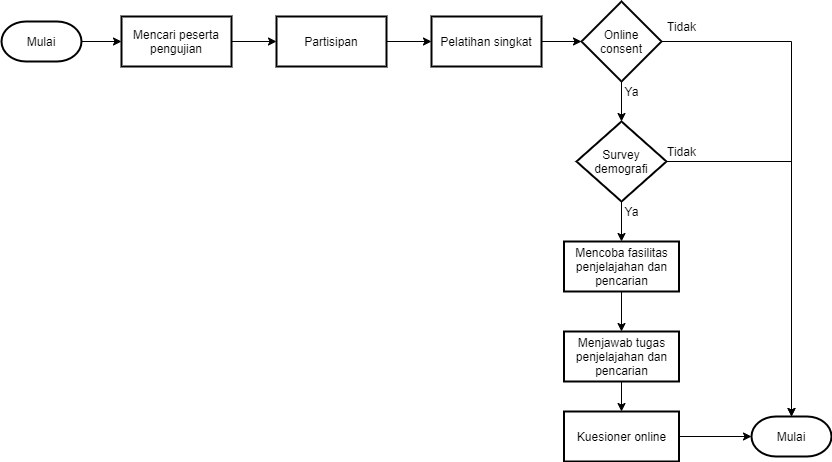

The diagram above was exported from draw.io. Its source (the exported page's mxGraphModel, read from the mxfile embedded in the PNG):
<mxGraphModel dx="1038" dy="523" grid="1" gridSize="10" guides="1" tooltips="1" connect="1" arrows="1" fold="1" page="1" pageScale="1" pageWidth="850" pageHeight="1100" math="0" shadow="0">
  <root>
    <mxCell id="0" />
    <mxCell id="1" parent="0" />
    <mxCell id="BxZJsbzwyX4v8Mcu_83I-11" style="edgeStyle=orthogonalEdgeStyle;rounded=0;orthogonalLoop=1;jettySize=auto;html=1;exitX=1;exitY=0.5;exitDx=0;exitDy=0;exitPerimeter=0;entryX=0;entryY=0.5;entryDx=0;entryDy=0;" edge="1" parent="1" source="BxZJsbzwyX4v8Mcu_83I-1" target="BxZJsbzwyX4v8Mcu_83I-2">
      <mxGeometry relative="1" as="geometry" />
    </mxCell>
    <mxCell id="BxZJsbzwyX4v8Mcu_83I-1" value="Mulai" style="strokeWidth=2;html=1;shape=mxgraph.flowchart.terminator;whiteSpace=wrap;" vertex="1" parent="1">
      <mxGeometry x="150" y="170" width="80" height="40" as="geometry" />
    </mxCell>
    <mxCell id="BxZJsbzwyX4v8Mcu_83I-12" style="edgeStyle=orthogonalEdgeStyle;rounded=0;orthogonalLoop=1;jettySize=auto;html=1;exitX=1;exitY=0.5;exitDx=0;exitDy=0;entryX=0;entryY=0.5;entryDx=0;entryDy=0;" edge="1" parent="1" source="BxZJsbzwyX4v8Mcu_83I-2" target="BxZJsbzwyX4v8Mcu_83I-3">
      <mxGeometry relative="1" as="geometry" />
    </mxCell>
    <mxCell id="BxZJsbzwyX4v8Mcu_83I-2" value="Mencari peserta pengujian" style="whiteSpace=wrap;html=1;absoluteArcSize=1;arcSize=14;strokeWidth=2;" vertex="1" parent="1">
      <mxGeometry x="270" y="165" width="110" height="50" as="geometry" />
    </mxCell>
    <mxCell id="BxZJsbzwyX4v8Mcu_83I-13" style="edgeStyle=orthogonalEdgeStyle;rounded=0;orthogonalLoop=1;jettySize=auto;html=1;exitX=1;exitY=0.5;exitDx=0;exitDy=0;entryX=0;entryY=0.5;entryDx=0;entryDy=0;" edge="1" parent="1" source="BxZJsbzwyX4v8Mcu_83I-3" target="BxZJsbzwyX4v8Mcu_83I-4">
      <mxGeometry relative="1" as="geometry" />
    </mxCell>
    <mxCell id="BxZJsbzwyX4v8Mcu_83I-3" value="Partisipan" style="whiteSpace=wrap;html=1;absoluteArcSize=1;arcSize=14;strokeWidth=2;" vertex="1" parent="1">
      <mxGeometry x="425" y="165" width="110" height="50" as="geometry" />
    </mxCell>
    <mxCell id="BxZJsbzwyX4v8Mcu_83I-14" style="edgeStyle=orthogonalEdgeStyle;rounded=0;orthogonalLoop=1;jettySize=auto;html=1;exitX=1;exitY=0.5;exitDx=0;exitDy=0;" edge="1" parent="1" source="BxZJsbzwyX4v8Mcu_83I-4" target="BxZJsbzwyX4v8Mcu_83I-5">
      <mxGeometry relative="1" as="geometry" />
    </mxCell>
    <mxCell id="BxZJsbzwyX4v8Mcu_83I-4" value="Pelatihan singkat" style="whiteSpace=wrap;html=1;absoluteArcSize=1;arcSize=14;strokeWidth=2;" vertex="1" parent="1">
      <mxGeometry x="580" y="165" width="110" height="50" as="geometry" />
    </mxCell>
    <mxCell id="BxZJsbzwyX4v8Mcu_83I-15" style="edgeStyle=orthogonalEdgeStyle;rounded=0;orthogonalLoop=1;jettySize=auto;html=1;exitX=0.5;exitY=1;exitDx=0;exitDy=0;exitPerimeter=0;entryX=0.5;entryY=0;entryDx=0;entryDy=0;entryPerimeter=0;" edge="1" parent="1" source="BxZJsbzwyX4v8Mcu_83I-5" target="BxZJsbzwyX4v8Mcu_83I-6">
      <mxGeometry relative="1" as="geometry" />
    </mxCell>
    <mxCell id="BxZJsbzwyX4v8Mcu_83I-17" style="edgeStyle=orthogonalEdgeStyle;rounded=0;orthogonalLoop=1;jettySize=auto;html=1;exitX=1;exitY=0.5;exitDx=0;exitDy=0;exitPerimeter=0;entryX=0.5;entryY=0;entryDx=0;entryDy=0;entryPerimeter=0;" edge="1" parent="1" source="BxZJsbzwyX4v8Mcu_83I-5" target="BxZJsbzwyX4v8Mcu_83I-10">
      <mxGeometry relative="1" as="geometry" />
    </mxCell>
    <mxCell id="BxZJsbzwyX4v8Mcu_83I-5" value="Online consent" style="strokeWidth=2;html=1;shape=mxgraph.flowchart.decision;whiteSpace=wrap;" vertex="1" parent="1">
      <mxGeometry x="730" y="150" width="80" height="80" as="geometry" />
    </mxCell>
    <mxCell id="BxZJsbzwyX4v8Mcu_83I-16" style="edgeStyle=orthogonalEdgeStyle;rounded=0;orthogonalLoop=1;jettySize=auto;html=1;exitX=0.5;exitY=1;exitDx=0;exitDy=0;exitPerimeter=0;entryX=0.5;entryY=0;entryDx=0;entryDy=0;" edge="1" parent="1" source="BxZJsbzwyX4v8Mcu_83I-6" target="BxZJsbzwyX4v8Mcu_83I-7">
      <mxGeometry relative="1" as="geometry" />
    </mxCell>
    <mxCell id="BxZJsbzwyX4v8Mcu_83I-18" style="edgeStyle=orthogonalEdgeStyle;rounded=0;orthogonalLoop=1;jettySize=auto;html=1;exitX=1;exitY=0.5;exitDx=0;exitDy=0;exitPerimeter=0;entryX=0.5;entryY=0;entryDx=0;entryDy=0;entryPerimeter=0;" edge="1" parent="1" source="BxZJsbzwyX4v8Mcu_83I-6" target="BxZJsbzwyX4v8Mcu_83I-10">
      <mxGeometry relative="1" as="geometry" />
    </mxCell>
    <mxCell id="BxZJsbzwyX4v8Mcu_83I-6" value="Survey demografi" style="strokeWidth=2;html=1;shape=mxgraph.flowchart.decision;whiteSpace=wrap;" vertex="1" parent="1">
      <mxGeometry x="725" y="270" width="90" height="80" as="geometry" />
    </mxCell>
    <mxCell id="BxZJsbzwyX4v8Mcu_83I-19" style="edgeStyle=orthogonalEdgeStyle;rounded=0;orthogonalLoop=1;jettySize=auto;html=1;exitX=0.5;exitY=1;exitDx=0;exitDy=0;entryX=0.5;entryY=0;entryDx=0;entryDy=0;" edge="1" parent="1" source="BxZJsbzwyX4v8Mcu_83I-7" target="BxZJsbzwyX4v8Mcu_83I-8">
      <mxGeometry relative="1" as="geometry" />
    </mxCell>
    <mxCell id="BxZJsbzwyX4v8Mcu_83I-7" value="Mencoba fasilitas penjelajahan dan pencarian" style="whiteSpace=wrap;html=1;absoluteArcSize=1;arcSize=14;strokeWidth=2;" vertex="1" parent="1">
      <mxGeometry x="712.5" y="390" width="115" height="50" as="geometry" />
    </mxCell>
    <mxCell id="BxZJsbzwyX4v8Mcu_83I-20" style="edgeStyle=orthogonalEdgeStyle;rounded=0;orthogonalLoop=1;jettySize=auto;html=1;exitX=0.5;exitY=1;exitDx=0;exitDy=0;entryX=0.5;entryY=0;entryDx=0;entryDy=0;" edge="1" parent="1" source="BxZJsbzwyX4v8Mcu_83I-8" target="BxZJsbzwyX4v8Mcu_83I-9">
      <mxGeometry relative="1" as="geometry" />
    </mxCell>
    <mxCell id="BxZJsbzwyX4v8Mcu_83I-8" value="Menjawab tugas penjelajahan dan pencarian" style="whiteSpace=wrap;html=1;absoluteArcSize=1;arcSize=14;strokeWidth=2;" vertex="1" parent="1">
      <mxGeometry x="712.5" y="480" width="115" height="50" as="geometry" />
    </mxCell>
    <mxCell id="BxZJsbzwyX4v8Mcu_83I-21" style="edgeStyle=orthogonalEdgeStyle;rounded=0;orthogonalLoop=1;jettySize=auto;html=1;exitX=1;exitY=0.5;exitDx=0;exitDy=0;entryX=0;entryY=0.5;entryDx=0;entryDy=0;entryPerimeter=0;" edge="1" parent="1" source="BxZJsbzwyX4v8Mcu_83I-9" target="BxZJsbzwyX4v8Mcu_83I-10">
      <mxGeometry relative="1" as="geometry" />
    </mxCell>
    <mxCell id="BxZJsbzwyX4v8Mcu_83I-9" value="Kuesioner online" style="whiteSpace=wrap;html=1;absoluteArcSize=1;arcSize=14;strokeWidth=2;" vertex="1" parent="1">
      <mxGeometry x="712.5" y="560" width="115" height="50" as="geometry" />
    </mxCell>
    <mxCell id="BxZJsbzwyX4v8Mcu_83I-10" value="Mulai" style="strokeWidth=2;html=1;shape=mxgraph.flowchart.terminator;whiteSpace=wrap;" vertex="1" parent="1">
      <mxGeometry x="900" y="565" width="80" height="40" as="geometry" />
    </mxCell>
    <mxCell id="BxZJsbzwyX4v8Mcu_83I-22" value="Tidak" style="text;html=1;align=center;verticalAlign=middle;resizable=0;points=[];autosize=1;" vertex="1" parent="1">
      <mxGeometry x="810" y="165" width="40" height="20" as="geometry" />
    </mxCell>
    <mxCell id="BxZJsbzwyX4v8Mcu_83I-23" value="Tidak" style="text;html=1;align=center;verticalAlign=middle;resizable=0;points=[];autosize=1;" vertex="1" parent="1">
      <mxGeometry x="810" y="290" width="40" height="20" as="geometry" />
    </mxCell>
    <mxCell id="BxZJsbzwyX4v8Mcu_83I-24" value="Ya" style="text;html=1;align=center;verticalAlign=middle;resizable=0;points=[];autosize=1;" vertex="1" parent="1">
      <mxGeometry x="765" y="230" width="30" height="20" as="geometry" />
    </mxCell>
    <mxCell id="BxZJsbzwyX4v8Mcu_83I-25" value="Ya" style="text;html=1;align=center;verticalAlign=middle;resizable=0;points=[];autosize=1;" vertex="1" parent="1">
      <mxGeometry x="765" y="350" width="30" height="20" as="geometry" />
    </mxCell>
  </root>
</mxGraphModel>